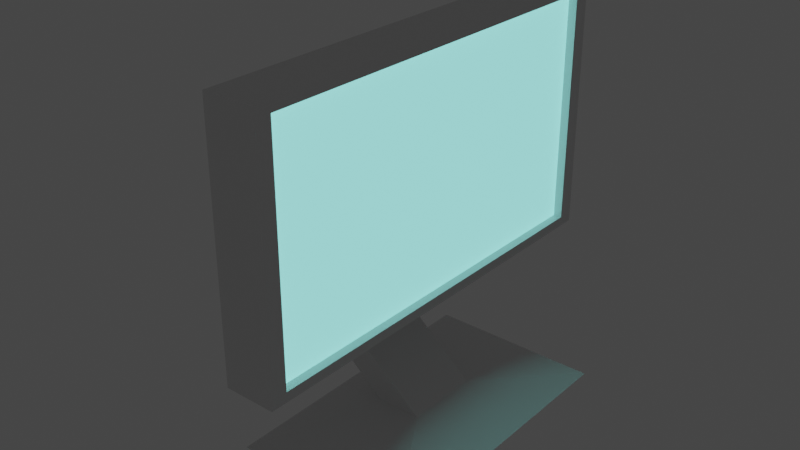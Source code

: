 # Source: Monitor.blend  (saved by Blender 2.82.7; exported with 4.5.12 LTS)
import bpy
from mathutils import Matrix  # noqa: F401  (used for matrix-valued properties, if any)

bpy.ops.wm.read_factory_settings(use_empty=True)
scene = bpy.context.scene
scene.name = 'Scene'

# ---- collections
col_collection = bpy.data.collections.new('Collection'); scene.collection.children.link(col_collection)

# ---- materials (node trees are filled in below, after node groups)
mat_material = bpy.data.materials.new('Material')
mat_material.alpha_threshold = 0.0
mat_material.use_transparent_shadow = False
mat_material.line_color = (0.0, 0.0, 0.0, 1.0)
mat_material_001 = bpy.data.materials.new('Material.001')
mat_material_001.use_transparent_shadow = False

# ---- material node trees
mat_material.use_nodes = True; mat_material.node_tree.nodes.clear()
_N = mat_material.node_tree.nodes; _L = mat_material.node_tree.links
n0 = _N.new('ShaderNodeOutputMaterial'); n0.name = 'Material Output'; n0.location = (300, 300)
n1 = _N.new('ShaderNodeBsdfPrincipled'); n1.name = 'Principled BSDF'; n1.location = (10, 300)
n1.distribution = 'GGX'
n1.subsurface_method = 'RANDOM_WALK_SKIN'
n1.inputs[2].default_value = 0.4
n1.inputs[3].default_value = 1.45
n1.inputs[27].default_value = (0.0, 0.0, 0.0, 1.0)
n1.inputs[28].default_value = 1.0
_L.new(n1.outputs[0], n0.inputs[0])
n0.is_active_output = True
mat_material_001.use_nodes = True; mat_material_001.node_tree.nodes.clear()
_N = mat_material_001.node_tree.nodes; _L = mat_material_001.node_tree.links
n0 = _N.new('ShaderNodeBsdfPrincipled'); n0.name = 'Principled BSDF'; n0.location = (10, 300)
n0.distribution = 'GGX'
n0.subsurface_method = 'RANDOM_WALK_SKIN'
n0.inputs[0].default_value = (1.0, 1.0, 1.0, 1.0)
n0.inputs[3].default_value = 1.45
n0.inputs[27].default_value = (0.2874, 1.0, 0.943, 1.0)
n0.inputs[28].default_value = 1.0
n1 = _N.new('ShaderNodeOutputMaterial'); n1.name = 'Material Output'; n1.location = (300, 300)
_L.new(n0.outputs[0], n1.inputs[0])
n1.is_active_output = True

# ---- world
world_world = bpy.data.worlds.new('World'); scene.world = world_world
world_world.use_nodes = True; world_world.node_tree.nodes.clear()
_N = world_world.node_tree.nodes; _L = world_world.node_tree.links
n0 = _N.new('ShaderNodeOutputWorld'); n0.name = 'World Output'; n0.location = (300, 300)
n1 = _N.new('ShaderNodeBackground'); n1.name = 'Background'; n1.location = (10, 300)
n1.inputs[0].default_value = (0.05088, 0.05088, 0.05088, 1.0)
_L.new(n1.outputs[0], n0.inputs[0])
n0.is_active_output = True
world_world.color = (0.05088, 0.05088, 0.05088)
world_world.use_sun_shadow = False
world_world.sun_shadow_jitter_overblur = 0.0

# ---- lights
light_spot = bpy.data.lights.new('Spot', 'SPOT')
light_spot.color = (0.0, 1.0, 0.8757)
light_spot.transmission_factor = 0.0
light_spot.use_shadow = False
light_spot.energy = 1.0
light_spot.shadow_soft_size = 1.0
light_spot.shadow_maximum_resolution = 0.006
light_spot.use_absolute_resolution = True
light_spot.spot_size = 1.827

# ---- meshes
me_cube = bpy.data.meshes.new('Cube')
me_cube.from_pydata([(1.0, 0.9227, 0.9227), (1.0, 0.9227, -0.9227), (1.0, -0.9227, 0.9227), (1.0, -0.9227, -0.9227), (-1.0, 0.1781, 0.1781), (-1.0, 0.1781, -0.1781), (-1.0, -0.1781, 0.1781), (-1.0, -0.1781, -0.1781), (-1.0, 1.0, -1.0), (-1.0, -1.0, -1.0), (-1.0, -1.0, 1.0), (-1.0, 1.0, 1.0), (-3.89, 0.1781, -1.0), (-3.89, -0.1781, -1.0), (-5.672, -0.1781, -1.0), (-5.672, 0.1781, -1.0), (1.11, 0.1781, -1.838), (1.11, -0.1781, -1.838), (-0.6715, -0.1781, -1.838), (-0.6715, 0.1781, -1.838), (3.731, 0.7024, -2.013), (3.731, -0.7024, -2.013), (-3.293, -0.7024, -2.013), (-3.293, 0.7024, -2.013), (1.0, 1.0, 1.0), (1.0, 1.0, -1.0), (1.0, -1.0, 1.0), (1.0, -1.0, -1.0), (0.6599, 0.9227, 0.9227), (0.6599, 0.9227, -0.9227), (0.6599, -0.9227, 0.9227), (0.6599, -0.9227, -0.9227)], [], [(24, 11, 10, 26), (27, 26, 10, 9), (4, 5, 12, 15), (8, 25, 27, 9), (3, 1, 29, 31), (8, 11, 24, 25), (7, 5, 8, 9), (6, 7, 9, 10), (5, 4, 11, 8), (4, 6, 10, 11), (14, 15, 19, 18), (5, 7, 13, 12), (6, 4, 15, 14), (7, 6, 14, 13), (17, 18, 22, 21), (13, 14, 18, 17), (15, 12, 16, 19), (12, 13, 17, 16), (21, 22, 23, 20), (19, 16, 20, 23), (16, 17, 21, 20), (18, 19, 23, 22), (0, 1, 25, 24), (3, 2, 26, 27), (2, 0, 24, 26), (1, 3, 27, 25), (29, 28, 30, 31), (2, 3, 31, 30), (0, 2, 30, 28), (1, 0, 28, 29)])
me_cube.polygons.foreach_set('material_index', [0, 0, 0, 0, 0, 0, 0, 0, 0, 0, 0, 0, 0, 0, 0, 0, 0, 0, 0, 0, 0, 0, 0, 0, 0, 0, 1, 0, 0, 0])
_uv = me_cube.uv_layers.new(name='UVMap')
_uv.uv.foreach_set('vector', [0.625, 0.5, 0.875, 0.5, 0.875, 0.75, 0.625, 0.75, 0.375, 0.75, 0.625, 0.75, 0.625, 1.0, 0.375, 1.0, 0.5223, 0.1473, 0.4777, 0.1473, 0.4777, 0.1473, 0.5223, 0.1473, 0.125, 0.5, 0.375, 0.5, 0.375, 0.75, 0.125, 0.75, 0.3847, 0.7403, 0.3847, 0.5097, 0.3847, 0.5097, 0.3847, 0.7403, 0.375, 0.25, 0.625, 0.25, 0.625, 0.5, 0.375, 0.5, 0.4777, 0.1027, 0.4777, 0.1473, 0.375, 0.25, 0.375, 0.0, 0.5223, 0.1027, 0.4777, 0.1027, 0.375, 0.0, 0.625, 0.0, 0.4777, 0.1473, 0.5223, 0.1473, 0.625, 0.25, 0.375, 0.25, 0.5223, 0.1473, 0.5223, 0.1027, 0.625, 0.0, 0.625, 0.25, 0.5223, 0.1027, 0.5223, 0.1473, 0.5223, 0.1473, 0.5223, 0.1027, 0.4777, 0.1473, 0.4777, 0.1027, 0.4777, 0.1027, 0.4777, 0.1473, 0.5223, 0.1027, 0.5223, 0.1473, 0.5223, 0.1473, 0.5223, 0.1027, 0.4777, 0.1027, 0.5223, 0.1027, 0.5223, 0.1027, 0.4777, 0.1027, 0.4777, 0.1027, 0.5223, 0.1027, 0.5223, 0.1027, 0.4777, 0.1027, 0.4777, 0.1027, 0.5223, 0.1027, 0.5223, 0.1027, 0.4777, 0.1027, 0.5223, 0.1473, 0.4777, 0.1473, 0.4777, 0.1473, 0.5223, 0.1473, 0.4777, 0.1473, 0.4777, 0.1027, 0.4777, 0.1027, 0.4777, 0.1473, 0.4777, 0.1027, 0.5223, 0.1027, 0.5223, 0.1473, 0.4777, 0.1473, 0.5223, 0.1473, 0.4777, 0.1473, 0.4777, 0.1473, 0.5223, 0.1473, 0.4777, 0.1473, 0.4777, 0.1027, 0.4777, 0.1027, 0.4777, 0.1473, 0.5223, 0.1027, 0.5223, 0.1473, 0.5223, 0.1473, 0.5223, 0.1027, 0.6153, 0.5097, 0.3847, 0.5097, 0.375, 0.5, 0.625, 0.5, 0.3847, 0.7403, 0.6153, 0.7403, 0.625, 0.75, 0.375, 0.75, 0.6153, 0.7403, 0.6153, 0.5097, 0.625, 0.5, 0.625, 0.75, 0.3847, 0.5097, 0.3847, 0.7403, 0.375, 0.75, 0.375, 0.5, 0.3847, 0.5097, 0.6153, 0.5097, 0.6153, 0.7403, 0.3847, 0.7403, 0.6153, 0.7403, 0.3847, 0.7403, 0.3847, 0.7403, 0.6153, 0.7403, 0.6153, 0.5097, 0.6153, 0.7403, 0.6153, 0.7403, 0.6153, 0.5097, 0.3847, 0.5097, 0.6153, 0.5097, 0.6153, 0.5097, 0.3847, 0.5097])
me_cube.materials.append(mat_material)
me_cube.materials.append(mat_material_001)
me_cube.use_mirror_vertex_groups = False
me_cube.update()

# ---- objects
ob_cube = bpy.data.objects.new('Cube', me_cube)
ob_spot = bpy.data.objects.new('Spot', light_spot)

# ---- transforms, parenting, visibility, modifiers, constraints
ob_cube.location = (0.0, 0.0, 2.0)
ob_cube.scale = (0.2, 1.7, 1.0)
ob_cube.lock_rotations_4d = False
ob_cube.empty_display_type = 'ARROWS'
ob_cube.lineart.crease_threshold = 0.0
ob_spot.location = (0.0, 0.0, 2.216)
ob_spot.rotation_euler = (0.0, -1.571, 0.0)
ob_spot.lineart.crease_threshold = 0.0

# ---- collection membership
col_collection.objects.link(ob_cube)
col_collection.objects.link(ob_spot)

# ---- scene / render settings (as saved in the file)
scene.frame_start = 1; scene.frame_end = 250; scene.frame_set(1)
scene.render.engine = 'BLENDER_EEVEE_NEXT'
scene.cycles.use_denoising = False
scene.cycles.samples = 128
scene.cycles.sampling_pattern = 'TABULATED_SOBOL'
scene.cycles.use_adaptive_sampling = False
scene.cycles.use_light_tree = False
scene.view_settings.view_transform = 'Filmic'
bpy.context.view_layer.update()

# ---- added for rendering (the .blend has no active camera): camera
cam_auto = bpy.data.cameras.new('AutoCamera')
cam_auto.lens = 50.0
cam_auto.sensor_width = 36.0
cam_auto.clip_end = 1000.0
ob_auto_camera = bpy.data.objects.new('AutoCamera', cam_auto)
scene.collection.objects.link(ob_auto_camera)
ob_auto_camera.location = (4.35483, -5.45861, 5.13282)
ob_auto_camera.rotation_euler = (1.09748, -7.21219e-08, 0.694738)
scene.camera = ob_auto_camera
bpy.context.view_layer.update()
